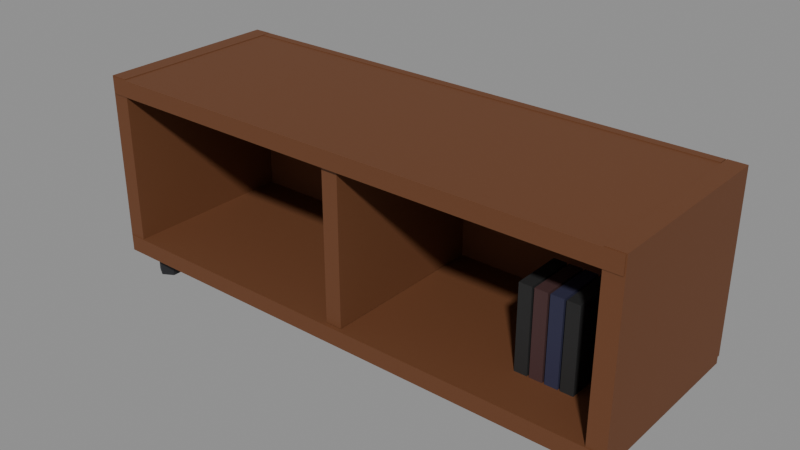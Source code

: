# Source: tvStand.blend  (saved by Blender 5.0.119; exported with 4.5.12 LTS)
import bpy
from mathutils import Matrix  # noqa: F401  (used for matrix-valued properties, if any)

bpy.ops.wm.read_factory_settings(use_empty=True)
scene = bpy.context.scene
scene.name = 'Scene'

# ---- materials (node trees are filled in below, after node groups)
mat_w_6a3f22 = bpy.data.materials.new('W_6a3f22')
mat_w_6a3f22.diffuse_color = (0.4157, 0.2471, 0.1333, 1.0)
mat_c_1d1e22 = bpy.data.materials.new('C_1d1e22')
mat_c_1d1e22.diffuse_color = (0.1137, 0.1176, 0.1333, 1.0)
mat_c_222222 = bpy.data.materials.new('C_222222')
mat_c_222222.diffuse_color = (0.1333, 0.1333, 0.1333, 1.0)
mat_c_2a2a44 = bpy.data.materials.new('C_2a2a44')
mat_c_2a2a44.diffuse_color = (0.1647, 0.1647, 0.2667, 1.0)
mat_c_442a2a = bpy.data.materials.new('C_442a2a')
mat_c_442a2a.diffuse_color = (0.2667, 0.1647, 0.1647, 1.0)

# ---- material node trees
mat_w_6a3f22.use_nodes = True; mat_w_6a3f22.node_tree.nodes.clear()
_N = mat_w_6a3f22.node_tree.nodes; _L = mat_w_6a3f22.node_tree.links
n0 = _N.new('ShaderNodeBsdfPrincipled'); n0.name = 'Principled BSDF'; n0.location = (-200, 100)
n0.inputs[0].default_value = (0.1441, 0.04971, 0.016, 1.0)
n0.inputs[2].default_value = 0.75
n1 = _N.new('ShaderNodeOutputMaterial'); n1.name = 'Material Output'; n1.location = (200, 100)
_L.new(n0.outputs[0], n1.inputs[0])
n1.is_active_output = True
mat_c_1d1e22.use_nodes = True; mat_c_1d1e22.node_tree.nodes.clear()
_N = mat_c_1d1e22.node_tree.nodes; _L = mat_c_1d1e22.node_tree.links
n0 = _N.new('ShaderNodeBsdfPrincipled'); n0.name = 'Principled BSDF'; n0.location = (-200, 100)
n0.inputs[0].default_value = (0.01229, 0.01298, 0.016, 1.0)
n0.inputs[2].default_value = 0.75
n1 = _N.new('ShaderNodeOutputMaterial'); n1.name = 'Material Output'; n1.location = (200, 100)
_L.new(n0.outputs[0], n1.inputs[0])
n1.is_active_output = True
mat_c_222222.use_nodes = True; mat_c_222222.node_tree.nodes.clear()
_N = mat_c_222222.node_tree.nodes; _L = mat_c_222222.node_tree.links
n0 = _N.new('ShaderNodeBsdfPrincipled'); n0.name = 'Principled BSDF'; n0.location = (-200, 100)
n0.inputs[0].default_value = (0.016, 0.016, 0.016, 1.0)
n0.inputs[2].default_value = 0.75
n1 = _N.new('ShaderNodeOutputMaterial'); n1.name = 'Material Output'; n1.location = (200, 100)
_L.new(n0.outputs[0], n1.inputs[0])
n1.is_active_output = True
mat_c_2a2a44.use_nodes = True; mat_c_2a2a44.node_tree.nodes.clear()
_N = mat_c_2a2a44.node_tree.nodes; _L = mat_c_2a2a44.node_tree.links
n0 = _N.new('ShaderNodeBsdfPrincipled'); n0.name = 'Principled BSDF'; n0.location = (-200, 100)
n0.inputs[0].default_value = (0.02315, 0.02315, 0.05781, 1.0)
n0.inputs[2].default_value = 0.75
n1 = _N.new('ShaderNodeOutputMaterial'); n1.name = 'Material Output'; n1.location = (200, 100)
_L.new(n0.outputs[0], n1.inputs[0])
n1.is_active_output = True
mat_c_442a2a.use_nodes = True; mat_c_442a2a.node_tree.nodes.clear()
_N = mat_c_442a2a.node_tree.nodes; _L = mat_c_442a2a.node_tree.links
n0 = _N.new('ShaderNodeBsdfPrincipled'); n0.name = 'Principled BSDF'; n0.location = (-200, 100)
n0.inputs[0].default_value = (0.05781, 0.02315, 0.02315, 1.0)
n0.inputs[2].default_value = 0.75
n1 = _N.new('ShaderNodeOutputMaterial'); n1.name = 'Material Output'; n1.location = (200, 100)
_L.new(n0.outputs[0], n1.inputs[0])
n1.is_active_output = True

# ---- meshes
me_tvstand = bpy.data.meshes.new('tvStand')
me_tvstand.from_pydata([(-2.6, -0.9, 1.84), (-2.6, -0.9, 2.0), (-2.6, 0.9, 1.84), (-2.6, 0.9, 2.0), (2.6, -0.9, 1.84), (2.6, -0.9, 2.0), (2.6, 0.9, 1.84), (2.6, 0.9, 2.0), (-2.6, -0.9, 0.24), (-2.6, -0.9, 0.4), (-2.6, 0.9, 0.24), (-2.6, 0.9, 0.4), (2.6, -0.9, 0.24), (2.6, -0.9, 0.4), (2.6, 0.9, 0.24), (2.6, 0.9, 0.4), (2.44, -0.892, 0.324), (2.44, -0.892, 2.008), (2.44, 0.892, 0.324), (2.44, 0.892, 2.008), (2.612, -0.892, 0.324), (2.612, -0.892, 2.008), (2.612, 0.892, 0.324), (2.612, 0.892, 2.008), (-2.612, -0.892, 0.324), (-2.612, -0.892, 2.008), (-2.612, 0.892, 0.324), (-2.612, 0.892, 2.008), (-2.44, -0.892, 0.324), (-2.44, -0.892, 2.008), (-2.44, 0.892, 0.324), (-2.44, 0.892, 2.008), (-2.432, 0.808, 0.324), (-2.432, 0.808, 2.008), (-2.432, 0.888, 0.324), (-2.432, 0.888, 2.008), (2.432, 0.808, 0.324), (2.432, 0.808, 2.008), (2.432, 0.888, 0.324), (2.432, 0.888, 2.008), (-0.08, -0.86, 0.404), (-0.08, -0.86, 1.916), (-0.08, 0.86, 0.404), (-0.08, 0.86, 1.916), (0.08, -0.86, 0.404), (0.08, -0.86, 1.916), (0.08, 0.86, 0.404), (0.08, 0.86, 1.916), (2.36, 0.78, 0.0), (2.36, 0.78, 0.24), (2.464, 0.72, 0.0), (2.464, 0.72, 0.24), (2.464, 0.6, 0.0), (2.464, 0.6, 0.24), (2.36, 0.54, 0.0), (2.36, 0.54, 0.24), (2.256, 0.6, 0.0), (2.256, 0.6, 0.24), (2.256, 0.72, 0.0), (2.256, 0.72, 0.24), (2.36, -0.54, 0.0), (2.36, -0.54, 0.24), (2.464, -0.6, 0.0), (2.464, -0.6, 0.24), (2.464, -0.72, 0.0), (2.464, -0.72, 0.24), (2.36, -0.78, 0.0), (2.36, -0.78, 0.24), (2.256, -0.72, 0.0), (2.256, -0.72, 0.24), (2.256, -0.6, 0.0), (2.256, -0.6, 0.24), (-2.36, 0.78, 0.0), (-2.36, 0.78, 0.24), (-2.256, 0.72, 0.0), (-2.256, 0.72, 0.24), (-2.256, 0.6, 0.0), (-2.256, 0.6, 0.24), (-2.36, 0.54, 0.0), (-2.36, 0.54, 0.24), (-2.464, 0.6, 0.0), (-2.464, 0.6, 0.24), (-2.464, 0.72, 0.0), (-2.464, 0.72, 0.24), (-2.36, -0.54, 0.0), (-2.36, -0.54, 0.24), (-2.256, -0.6, 0.0), (-2.256, -0.6, 0.24), (-2.256, -0.72, 0.0), (-2.256, -0.72, 0.24), (-2.36, -0.78, 0.0), (-2.36, -0.78, 0.24), (-2.464, -0.72, 0.0), (-2.464, -0.72, 0.24), (-2.464, -0.6, 0.0), (-2.464, -0.6, 0.24), (1.94, -0.44, 0.4), (1.94, -0.44, 1.2), (1.94, 0.04, 0.4), (1.94, 0.04, 1.2), (2.06, -0.44, 0.4), (2.06, -0.44, 1.2), (2.06, 0.04, 0.4), (2.06, 0.04, 1.2), (1.8, -0.44, 0.4), (1.8, -0.44, 1.2), (1.8, 0.04, 0.4), (1.8, 0.04, 1.2), (1.92, -0.44, 0.4), (1.92, -0.44, 1.2), (1.92, 0.04, 0.4), (1.92, 0.04, 1.2), (1.66, -0.44, 0.4), (1.66, -0.44, 1.2), (1.66, 0.04, 0.4), (1.66, 0.04, 1.2), (1.78, -0.44, 0.4), (1.78, -0.44, 1.2), (1.78, 0.04, 0.4), (1.78, 0.04, 1.2), (1.52, -0.44, 0.4), (1.52, -0.44, 1.2), (1.52, 0.04, 0.4), (1.52, 0.04, 1.2), (1.64, -0.44, 0.4), (1.64, -0.44, 1.2), (1.64, 0.04, 0.4), (1.64, 0.04, 1.2)], [], [(0, 1, 3, 2), (2, 3, 7, 6), (6, 7, 5, 4), (4, 5, 1, 0), (2, 6, 4, 0), (7, 3, 1, 5), (8, 9, 11, 10), (10, 11, 15, 14), (14, 15, 13, 12), (12, 13, 9, 8), (10, 14, 12, 8), (15, 11, 9, 13), (16, 17, 19, 18), (18, 19, 23, 22), (22, 23, 21, 20), (20, 21, 17, 16), (18, 22, 20, 16), (23, 19, 17, 21), (24, 25, 27, 26), (26, 27, 31, 30), (30, 31, 29, 28), (28, 29, 25, 24), (26, 30, 28, 24), (31, 27, 25, 29), (32, 33, 35, 34), (34, 35, 39, 38), (38, 39, 37, 36), (36, 37, 33, 32), (34, 38, 36, 32), (39, 35, 33, 37), (40, 41, 43, 42), (42, 43, 47, 46), (46, 47, 45, 44), (44, 45, 41, 40), (42, 46, 44, 40), (47, 43, 41, 45), (48, 49, 51, 50), (50, 51, 53, 52), (52, 53, 55, 54), (54, 55, 57, 56), (51, 49, 59, 57, 55, 53), (56, 57, 59, 58), (58, 59, 49, 48), (48, 50, 52, 54, 56, 58), (60, 61, 63, 62), (62, 63, 65, 64), (64, 65, 67, 66), (66, 67, 69, 68), (63, 61, 71, 69, 67, 65), (68, 69, 71, 70), (70, 71, 61, 60), (60, 62, 64, 66, 68, 70), (72, 73, 75, 74), (74, 75, 77, 76), (76, 77, 79, 78), (78, 79, 81, 80), (75, 73, 83, 81, 79, 77), (80, 81, 83, 82), (82, 83, 73, 72), (72, 74, 76, 78, 80, 82), (84, 85, 87, 86), (86, 87, 89, 88), (88, 89, 91, 90), (90, 91, 93, 92), (87, 85, 95, 93, 91, 89), (92, 93, 95, 94), (94, 95, 85, 84), (84, 86, 88, 90, 92, 94), (96, 97, 99, 98), (98, 99, 103, 102), (102, 103, 101, 100), (100, 101, 97, 96), (98, 102, 100, 96), (103, 99, 97, 101), (104, 105, 107, 106), (106, 107, 111, 110), (110, 111, 109, 108), (108, 109, 105, 104), (106, 110, 108, 104), (111, 107, 105, 109), (112, 113, 115, 114), (114, 115, 119, 118), (118, 119, 117, 116), (116, 117, 113, 112), (114, 118, 116, 112), (119, 115, 113, 117), (120, 121, 123, 122), (122, 123, 127, 126), (126, 127, 125, 124), (124, 125, 121, 120), (122, 126, 124, 120), (127, 123, 121, 125)])
me_tvstand.polygons.foreach_set('material_index', [0, 0, 0, 0, 0, 0, 0, 0, 0, 0, 0, 0, 0, 0, 0, 0, 0, 0, 0, 0, 0, 0, 0, 0, 0, 0, 0, 0, 0, 0, 0, 0, 0, 0, 0, 0, 1, 1, 1, 1, 1, 1, 1, 1, 1, 1, 1, 1, 1, 1, 1, 1, 1, 1, 1, 1, 1, 1, 1, 1, 1, 1, 1, 1, 1, 1, 1, 1, 2, 2, 2, 2, 2, 2, 3, 3, 3, 3, 3, 3, 4, 4, 4, 4, 4, 4, 2, 2, 2, 2, 2, 2])
me_tvstand.materials.append(mat_w_6a3f22)
me_tvstand.materials.append(mat_c_1d1e22)
me_tvstand.materials.append(mat_c_222222)
me_tvstand.materials.append(mat_c_2a2a44)
me_tvstand.materials.append(mat_c_442a2a)
me_tvstand.update()

# ---- objects
ob_tvstand = bpy.data.objects.new('tvStand', me_tvstand)
ob_col_b0 = bpy.data.objects.new('COL_b0', None)
ob_col_b1 = bpy.data.objects.new('COL_b1', None)
ob_col_b2 = bpy.data.objects.new('COL_b2', None)
ob_col_b3 = bpy.data.objects.new('COL_b3', None)
ob_col_b4 = bpy.data.objects.new('COL_b4', None)
ob_col_b5 = bpy.data.objects.new('COL_b5', None)
ob_surf_0 = bpy.data.objects.new('SURF_0', None)
ob_surf_1 = bpy.data.objects.new('SURF_1', None)

# ---- transforms, parenting, visibility, modifiers, constraints
ob_tvstand.location = (0.0, 0.0, 0.0)
ob_col_b0.parent = ob_tvstand
ob_col_b0.location = (0.0, 0.0, 1.92)
ob_col_b0.scale = (5.2, 1.8, 0.16)
ob_col_b0.empty_display_type = 'CUBE'
ob_col_b0.empty_display_size = 0.5
ob_col_b0.hide_render = True
ob_col_b1.parent = ob_tvstand
ob_col_b1.location = (0.0, 0.0, 0.32)
ob_col_b1.scale = (5.2, 1.8, 0.16)
ob_col_b1.empty_display_type = 'CUBE'
ob_col_b1.empty_display_size = 0.5
ob_col_b1.hide_render = True
ob_col_b2.parent = ob_tvstand
ob_col_b2.location = (2.52, 0.0, 1.16)
ob_col_b2.scale = (0.16, 1.784, 1.672)
ob_col_b2.empty_display_type = 'CUBE'
ob_col_b2.empty_display_size = 0.5
ob_col_b2.hide_render = True
ob_col_b3.parent = ob_tvstand
ob_col_b3.location = (-2.52, 0.0, 1.16)
ob_col_b3.scale = (0.16, 1.784, 1.672)
ob_col_b3.empty_display_type = 'CUBE'
ob_col_b3.empty_display_size = 0.5
ob_col_b3.hide_render = True
ob_col_b4.parent = ob_tvstand
ob_col_b4.location = (0.0, 0.848, 1.16)
ob_col_b4.scale = (4.864, 0.08, 1.672)
ob_col_b4.empty_display_type = 'CUBE'
ob_col_b4.empty_display_size = 0.5
ob_col_b4.hide_render = True
ob_col_b5.parent = ob_tvstand
ob_col_b5.location = (0.0, 0.0, 1.16)
ob_col_b5.scale = (0.16, 1.72, 1.512)
ob_col_b5.empty_display_type = 'CUBE'
ob_col_b5.empty_display_size = 0.5
ob_col_b5.hide_render = True
ob_surf_0.parent = ob_tvstand
ob_surf_0.location = (1.4, -0.2, 0.4)
ob_surf_0.scale = (1.0, 1.2, 0.2)
ob_surf_0.empty_display_type = 'CUBE'
ob_surf_0.empty_display_size = 0.5
ob_surf_0.hide_render = True
ob_surf_1.parent = ob_tvstand
ob_surf_1.location = (-1.8, -0.2, 0.4)
ob_surf_1.scale = (1.2, 1.2, 0.2)
ob_surf_1.empty_display_type = 'CUBE'
ob_surf_1.empty_display_size = 0.5
ob_surf_1.hide_render = True

# ---- collection membership
scene.collection.objects.link(ob_tvstand)
scene.collection.objects.link(ob_col_b0)
scene.collection.objects.link(ob_col_b1)
scene.collection.objects.link(ob_col_b2)
scene.collection.objects.link(ob_col_b3)
scene.collection.objects.link(ob_col_b4)
scene.collection.objects.link(ob_col_b5)
scene.collection.objects.link(ob_surf_0)
scene.collection.objects.link(ob_surf_1)

# ---- scene / render settings (as saved in the file)
scene.frame_start = 1; scene.frame_end = 250; scene.frame_set(1)
scene.render.engine = 'BLENDER_EEVEE_NEXT'
scene.render.bake_bias = 0.0
scene.render.bake_samples = 0
scene.cycles.sampling_pattern = 'TABULATED_SOBOL'
scene.eevee.use_volume_custom_range = False
bpy.context.view_layer.update()

# ---- added for rendering (the .blend has no active camera and no usable light): camera, sun + grey world if the file has none
cam_auto = bpy.data.cameras.new('AutoCamera')
cam_auto.lens = 50.0
cam_auto.sensor_width = 36.0
cam_auto.clip_end = 1000.0
ob_auto_camera = bpy.data.objects.new('AutoCamera', cam_auto)
scene.collection.objects.link(ob_auto_camera)
ob_auto_camera.location = (5.43936, -6.52724, 5.35549)
ob_auto_camera.rotation_euler = (1.09748, -7.21219e-08, 0.694738)
scene.camera = ob_auto_camera
light_auto_sun = bpy.data.lights.new('AutoSun', 'SUN')
light_auto_sun.energy = 3.0
light_auto_sun.angle = 0.0523599
ob_auto_sun = bpy.data.objects.new('AutoSun', light_auto_sun)
scene.collection.objects.link(ob_auto_sun)
ob_auto_sun.rotation_euler = (0.872665, 0.174533, 0.523599)
if scene.world is None:
    world_auto = bpy.data.worlds.new('AutoWorld')
    world_auto.color = (0.3, 0.3, 0.3)
    scene.world = world_auto
bpy.context.view_layer.update()
